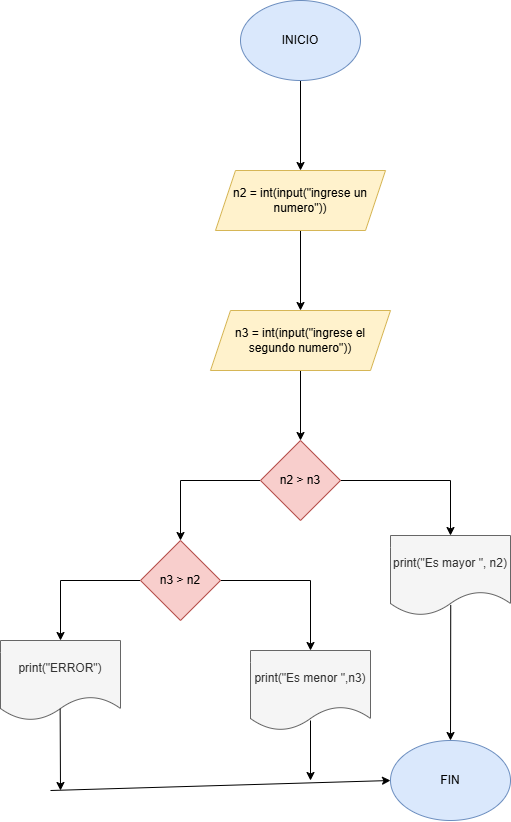

The diagram above was exported from draw.io. Its source (the exported page's mxGraphModel, read from the mxfile embedded in the PNG):
<mxGraphModel dx="2280" dy="832" grid="1" gridSize="10" guides="1" tooltips="1" connect="1" arrows="1" fold="1" page="1" pageScale="1" pageWidth="827" pageHeight="1169" math="0" shadow="0">
  <root>
    <mxCell id="0" />
    <mxCell id="1" parent="0" />
    <mxCell id="wzmIhyqLUfRe8WcLsJcf-3" value="" style="edgeStyle=orthogonalEdgeStyle;rounded=0;orthogonalLoop=1;jettySize=auto;html=1;" edge="1" parent="1" source="wzmIhyqLUfRe8WcLsJcf-1" target="wzmIhyqLUfRe8WcLsJcf-2">
      <mxGeometry relative="1" as="geometry" />
    </mxCell>
    <mxCell id="wzmIhyqLUfRe8WcLsJcf-1" value="INICIO" style="ellipse;whiteSpace=wrap;html=1;fillColor=#dae8fc;strokeColor=#6c8ebf;" vertex="1" parent="1">
      <mxGeometry x="100" y="50" width="120" height="80" as="geometry" />
    </mxCell>
    <mxCell id="wzmIhyqLUfRe8WcLsJcf-5" value="" style="edgeStyle=orthogonalEdgeStyle;rounded=0;orthogonalLoop=1;jettySize=auto;html=1;" edge="1" parent="1" source="wzmIhyqLUfRe8WcLsJcf-2" target="wzmIhyqLUfRe8WcLsJcf-4">
      <mxGeometry relative="1" as="geometry" />
    </mxCell>
    <mxCell id="wzmIhyqLUfRe8WcLsJcf-2" value="n2 = int(input(&quot;ingrese un numero&quot;))" style="shape=parallelogram;perimeter=parallelogramPerimeter;whiteSpace=wrap;html=1;fixedSize=1;fillColor=#fff2cc;strokeColor=#d6b656;" vertex="1" parent="1">
      <mxGeometry x="75" y="220" width="170" height="60" as="geometry" />
    </mxCell>
    <mxCell id="wzmIhyqLUfRe8WcLsJcf-7" value="" style="edgeStyle=orthogonalEdgeStyle;rounded=0;orthogonalLoop=1;jettySize=auto;html=1;" edge="1" parent="1" source="wzmIhyqLUfRe8WcLsJcf-4" target="wzmIhyqLUfRe8WcLsJcf-6">
      <mxGeometry relative="1" as="geometry" />
    </mxCell>
    <mxCell id="wzmIhyqLUfRe8WcLsJcf-4" value="n3 = int(input(&quot;ingrese el segundo numero&quot;))" style="shape=parallelogram;perimeter=parallelogramPerimeter;whiteSpace=wrap;html=1;fixedSize=1;fillColor=#fff2cc;strokeColor=#d6b656;" vertex="1" parent="1">
      <mxGeometry x="70" y="360" width="180" height="60" as="geometry" />
    </mxCell>
    <mxCell id="wzmIhyqLUfRe8WcLsJcf-9" value="" style="edgeStyle=orthogonalEdgeStyle;rounded=0;orthogonalLoop=1;jettySize=auto;html=1;" edge="1" parent="1" source="wzmIhyqLUfRe8WcLsJcf-6" target="wzmIhyqLUfRe8WcLsJcf-8">
      <mxGeometry relative="1" as="geometry" />
    </mxCell>
    <mxCell id="wzmIhyqLUfRe8WcLsJcf-11" value="" style="edgeStyle=orthogonalEdgeStyle;rounded=0;orthogonalLoop=1;jettySize=auto;html=1;" edge="1" parent="1" source="wzmIhyqLUfRe8WcLsJcf-6" target="wzmIhyqLUfRe8WcLsJcf-10">
      <mxGeometry relative="1" as="geometry" />
    </mxCell>
    <mxCell id="wzmIhyqLUfRe8WcLsJcf-6" value="n2 &amp;gt; n3" style="rhombus;whiteSpace=wrap;html=1;fillColor=#f8cecc;strokeColor=#b85450;" vertex="1" parent="1">
      <mxGeometry x="120" y="490" width="80" height="80" as="geometry" />
    </mxCell>
    <mxCell id="wzmIhyqLUfRe8WcLsJcf-8" value="print(&quot;Es mayor &quot;, n2)" style="shape=document;whiteSpace=wrap;html=1;boundedLbl=1;fillColor=#f5f5f5;fontColor=#333333;strokeColor=#666666;" vertex="1" parent="1">
      <mxGeometry x="250" y="585" width="120" height="80" as="geometry" />
    </mxCell>
    <mxCell id="wzmIhyqLUfRe8WcLsJcf-13" value="" style="edgeStyle=orthogonalEdgeStyle;rounded=0;orthogonalLoop=1;jettySize=auto;html=1;" edge="1" parent="1" source="wzmIhyqLUfRe8WcLsJcf-10" target="wzmIhyqLUfRe8WcLsJcf-12">
      <mxGeometry relative="1" as="geometry" />
    </mxCell>
    <mxCell id="wzmIhyqLUfRe8WcLsJcf-15" value="" style="edgeStyle=orthogonalEdgeStyle;rounded=0;orthogonalLoop=1;jettySize=auto;html=1;" edge="1" parent="1" source="wzmIhyqLUfRe8WcLsJcf-10" target="wzmIhyqLUfRe8WcLsJcf-14">
      <mxGeometry relative="1" as="geometry" />
    </mxCell>
    <mxCell id="wzmIhyqLUfRe8WcLsJcf-10" value="n3 &amp;gt; n2" style="rhombus;whiteSpace=wrap;html=1;fillColor=#f8cecc;strokeColor=#b85450;" vertex="1" parent="1">
      <mxGeometry y="590" width="80" height="80" as="geometry" />
    </mxCell>
    <mxCell id="wzmIhyqLUfRe8WcLsJcf-12" value="print(&quot;Es menor &quot;,n3)" style="shape=document;whiteSpace=wrap;html=1;boundedLbl=1;fillColor=#f5f5f5;fontColor=#333333;strokeColor=#666666;" vertex="1" parent="1">
      <mxGeometry x="110" y="700" width="120" height="80" as="geometry" />
    </mxCell>
    <mxCell id="wzmIhyqLUfRe8WcLsJcf-14" value="print(&quot;ERROR&quot;)" style="shape=document;whiteSpace=wrap;html=1;boundedLbl=1;fillColor=#f5f5f5;fontColor=#333333;strokeColor=#666666;" vertex="1" parent="1">
      <mxGeometry x="-140" y="690" width="120" height="80" as="geometry" />
    </mxCell>
    <mxCell id="wzmIhyqLUfRe8WcLsJcf-16" value="" style="endArrow=classic;html=1;rounded=0;exitX=0.502;exitY=0.868;exitDx=0;exitDy=0;exitPerimeter=0;" edge="1" parent="1" source="wzmIhyqLUfRe8WcLsJcf-8">
      <mxGeometry width="50" height="50" relative="1" as="geometry">
        <mxPoint x="170" y="670" as="sourcePoint" />
        <mxPoint x="310" y="790" as="targetPoint" />
      </mxGeometry>
    </mxCell>
    <mxCell id="wzmIhyqLUfRe8WcLsJcf-17" value="" style="endArrow=classic;html=1;rounded=0;" edge="1" parent="1">
      <mxGeometry width="50" height="50" relative="1" as="geometry">
        <mxPoint x="170" y="770" as="sourcePoint" />
        <mxPoint x="170" y="830" as="targetPoint" />
      </mxGeometry>
    </mxCell>
    <mxCell id="wzmIhyqLUfRe8WcLsJcf-18" value="" style="endArrow=classic;html=1;rounded=0;exitX=0.497;exitY=0.854;exitDx=0;exitDy=0;exitPerimeter=0;" edge="1" parent="1" source="wzmIhyqLUfRe8WcLsJcf-14">
      <mxGeometry width="50" height="50" relative="1" as="geometry">
        <mxPoint x="-70" y="780" as="sourcePoint" />
        <mxPoint x="-80" y="840" as="targetPoint" />
      </mxGeometry>
    </mxCell>
    <mxCell id="wzmIhyqLUfRe8WcLsJcf-19" value="FIN" style="ellipse;whiteSpace=wrap;html=1;fillColor=#dae8fc;strokeColor=#6c8ebf;" vertex="1" parent="1">
      <mxGeometry x="250" y="790" width="120" height="80" as="geometry" />
    </mxCell>
    <mxCell id="wzmIhyqLUfRe8WcLsJcf-20" value="" style="endArrow=classic;html=1;rounded=0;entryX=0;entryY=0.5;entryDx=0;entryDy=0;" edge="1" parent="1" target="wzmIhyqLUfRe8WcLsJcf-19">
      <mxGeometry width="50" height="50" relative="1" as="geometry">
        <mxPoint x="-90" y="840" as="sourcePoint" />
        <mxPoint x="100" y="530" as="targetPoint" />
        <Array as="points" />
      </mxGeometry>
    </mxCell>
  </root>
</mxGraphModel>